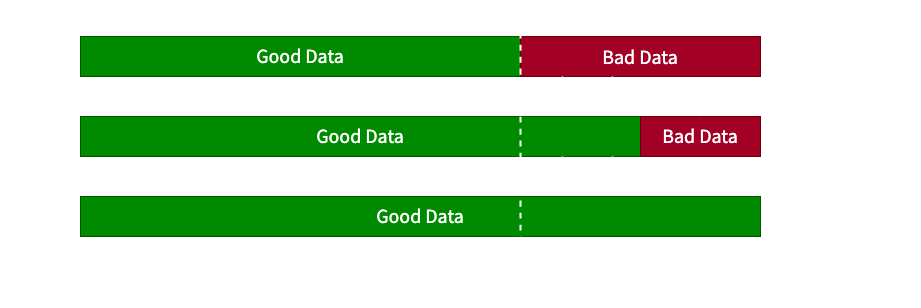

The diagram above was exported from draw.io. Its source (the exported page's mxGraphModel, read from the mxfile embedded in the PNG):
<mxGraphModel dx="1234" dy="767" grid="1" gridSize="10" guides="1" tooltips="1" connect="1" arrows="1" fold="1" page="1" pageScale="1" pageWidth="827" pageHeight="1169" math="0" shadow="0">
  <root>
    <mxCell id="0" />
    <mxCell id="1" parent="0" />
    <mxCell id="2qddzya065VJWU2IW7Vg-1" value="&lt;font data-font-src=&quot;https://fonts.googleapis.com/css?family=Source+Sans+Pro&quot; face=&quot;Source Sans Pro&quot;&gt;Good Data&lt;/font&gt;" style="rounded=0;whiteSpace=wrap;html=1;hachureGap=4;fontFamily=Architects Daughter;fontSource=https%3A%2F%2Ffonts.googleapis.com%2Fcss%3Ffamily%3DArchitects%2BDaughter;fontSize=20;fillColor=#008a00;strokeColor=#005700;fontColor=#FFFFFF;" parent="1" vertex="1">
      <mxGeometry x="80" y="240" width="440" height="40" as="geometry" />
    </mxCell>
    <mxCell id="2qddzya065VJWU2IW7Vg-2" value="&lt;font&gt;Bad Data&lt;/font&gt;" style="rounded=0;whiteSpace=wrap;html=1;hachureGap=4;fontFamily=Source Sans Pro;fontSource=https%3A%2F%2Ffonts.googleapis.com%2Fcss%3Ffamily%3DSource%2BSans%2BPro;fontSize=20;fillColor=#a20025;fontColor=#FFFFFF;strokeColor=#6F0000;" parent="1" vertex="1">
      <mxGeometry x="520" y="240" width="240" height="40" as="geometry" />
    </mxCell>
    <mxCell id="2qddzya065VJWU2IW7Vg-3" value="&lt;span style=&quot;font-family: &amp;quot;Source Sans Pro&amp;quot;;&quot;&gt;Good Data&lt;/span&gt;" style="rounded=0;whiteSpace=wrap;html=1;hachureGap=4;fontFamily=Architects Daughter;fontSource=https%3A%2F%2Ffonts.googleapis.com%2Fcss%3Ffamily%3DArchitects%2BDaughter;fontSize=20;fillColor=#008a00;strokeColor=#005700;fontColor=#FFFFFF;" parent="1" vertex="1">
      <mxGeometry x="80" y="320" width="560" height="40" as="geometry" />
    </mxCell>
    <mxCell id="2qddzya065VJWU2IW7Vg-4" value="&lt;span style=&quot;font-family: &amp;quot;Source Sans Pro&amp;quot;;&quot;&gt;Bad Data&lt;/span&gt;" style="rounded=0;whiteSpace=wrap;html=1;hachureGap=4;fontFamily=Architects Daughter;fontSource=https%3A%2F%2Ffonts.googleapis.com%2Fcss%3Ffamily%3DArchitects%2BDaughter;fontSize=20;fillColor=#a20025;fontColor=#FFFFFF;strokeColor=#6F0000;" parent="1" vertex="1">
      <mxGeometry x="640" y="320" width="120" height="40" as="geometry" />
    </mxCell>
    <mxCell id="2qddzya065VJWU2IW7Vg-5" value="&lt;span style=&quot;font-family: &amp;quot;Source Sans Pro&amp;quot;;&quot;&gt;Good Data&lt;/span&gt;" style="rounded=0;whiteSpace=wrap;html=1;hachureGap=4;fontFamily=Architects Daughter;fontSource=https%3A%2F%2Ffonts.googleapis.com%2Fcss%3Ffamily%3DArchitects%2BDaughter;fontSize=20;fillColor=#008a00;strokeColor=#005700;fontColor=#FFFFFF;" parent="1" vertex="1">
      <mxGeometry x="80" y="400" width="680" height="40" as="geometry" />
    </mxCell>
    <mxCell id="2qddzya065VJWU2IW7Vg-6" value="0 re-runs" style="text;html=1;strokeColor=none;fillColor=none;align=center;verticalAlign=middle;whiteSpace=wrap;rounded=0;hachureGap=4;fontFamily=Source Sans Pro;fontSource=https%3A%2F%2Ffonts.googleapis.com%2Fcss%3Ffamily%3DSource%2BSans%2BPro;fontSize=20;fontStyle=2;fontColor=#FFFFFF;" parent="1" vertex="1">
      <mxGeometry y="245" width="80" height="30" as="geometry" />
    </mxCell>
    <mxCell id="2qddzya065VJWU2IW7Vg-7" value="After 1 re-run" style="text;html=1;strokeColor=none;fillColor=none;align=center;verticalAlign=middle;whiteSpace=wrap;rounded=0;hachureGap=4;fontFamily=Source Sans Pro;fontSource=https%3A%2F%2Ffonts.googleapis.com%2Fcss%3Ffamily%3DSource%2BSans%2BPro;fontSize=20;fontStyle=2;fontColor=#FFFFFF;" parent="1" vertex="1">
      <mxGeometry y="325" width="80" height="30" as="geometry" />
    </mxCell>
    <mxCell id="2qddzya065VJWU2IW7Vg-8" value="After 2 re-runs" style="text;html=1;strokeColor=none;fillColor=none;align=center;verticalAlign=middle;whiteSpace=wrap;rounded=0;hachureGap=4;fontFamily=Source Sans Pro;fontSource=https%3A%2F%2Ffonts.googleapis.com%2Fcss%3Ffamily%3DSource%2BSans%2BPro;fontSize=20;fontStyle=2;fontColor=#FFFFFF;" parent="1" vertex="1">
      <mxGeometry y="405" width="80" height="30" as="geometry" />
    </mxCell>
    <mxCell id="2qddzya065VJWU2IW7Vg-9" value="Model record dates" style="text;html=1;strokeColor=none;fillColor=none;align=center;verticalAlign=middle;whiteSpace=wrap;rounded=0;hachureGap=4;fontFamily=Source Sans Pro;fontSource=https%3A%2F%2Ffonts.googleapis.com%2Fcss%3Ffamily%3DSource%2BSans%2BPro;fontSize=20;fontColor=#FFFFFF;" parent="1" vertex="1">
      <mxGeometry x="190" y="460" width="310" height="30" as="geometry" />
    </mxCell>
    <mxCell id="2qddzya065VJWU2IW7Vg-11" value="&lt;font style=&quot;font-size: 16px;&quot;&gt;May contain data calculated based on previous bad data&lt;/font&gt;" style="text;html=1;strokeColor=none;fillColor=none;align=center;verticalAlign=middle;whiteSpace=wrap;rounded=0;hachureGap=4;fontFamily=Source Sans Pro;fontSource=https%3A%2F%2Ffonts.googleapis.com%2Fcss%3Ffamily%3DSource%2BSans%2BPro;fontSize=20;fontColor=#FFFFFF;fontStyle=2" parent="1" vertex="1">
      <mxGeometry x="760" y="310" width="160" height="60" as="geometry" />
    </mxCell>
    <mxCell id="2qddzya065VJWU2IW7Vg-13" value="" style="endArrow=classic;startArrow=none;html=1;rounded=0;hachureGap=4;fontFamily=Source Sans Pro;fontSource=https%3A%2F%2Ffonts.googleapis.com%2Fcss%3Ffamily%3DSource%2BSans%2BPro;fontSize=16;fontColor=#FFFFFF;startSize=14;endSize=14;sourcePerimeterSpacing=8;targetPerimeterSpacing=8;curved=1;startFill=0;strokeWidth=2;strokeColor=#FFFFFF;" parent="1" edge="1">
      <mxGeometry width="50" height="50" relative="1" as="geometry">
        <mxPoint x="80" y="460" as="sourcePoint" />
        <mxPoint x="760" y="460" as="targetPoint" />
      </mxGeometry>
    </mxCell>
    <mxCell id="2qddzya065VJWU2IW7Vg-14" style="edgeStyle=orthogonalEdgeStyle;curved=1;rounded=0;hachureGap=4;orthogonalLoop=1;jettySize=auto;html=1;entryX=0.918;entryY=-0.025;entryDx=0;entryDy=0;fontFamily=Source Sans Pro;fontSource=https%3A%2F%2Ffonts.googleapis.com%2Fcss%3Ffamily%3DSource%2BSans%2BPro;fontSize=16;fontColor=#FFFFFF;endArrow=classic;startSize=14;endSize=14;sourcePerimeterSpacing=8;targetPerimeterSpacing=8;dashed=1;endFill=1;entryPerimeter=0;exitX=0.1;exitY=0.5;exitDx=0;exitDy=0;exitPerimeter=0;strokeWidth=2;strokeColor=#FFFFFF;" parent="1" source="2qddzya065VJWU2IW7Vg-18" target="2qddzya065VJWU2IW7Vg-5" edge="1">
      <mxGeometry relative="1" as="geometry">
        <mxPoint x="530" y="370" as="sourcePoint" />
        <mxPoint x="710" y="330" as="targetPoint" />
        <Array as="points">
          <mxPoint x="704" y="378" />
        </Array>
      </mxGeometry>
    </mxCell>
    <mxCell id="2qddzya065VJWU2IW7Vg-17" style="edgeStyle=orthogonalEdgeStyle;curved=1;rounded=0;orthogonalLoop=1;jettySize=auto;html=1;exitX=0.1;exitY=0.5;exitDx=0;exitDy=0;exitPerimeter=0;entryX=0.5;entryY=0;entryDx=0;entryDy=0;fontFamily=Source Sans Pro;fontSource=https%3A%2F%2Ffonts.googleapis.com%2Fcss%3Ffamily%3DSource%2BSans%2BPro;fontSize=12;endArrow=classic;startSize=14;endSize=14;dashed=1;endFill=1;strokeWidth=2;fontColor=#FFFFFF;strokeColor=#FFFFFF;" parent="1" source="2qddzya065VJWU2IW7Vg-15" target="2qddzya065VJWU2IW7Vg-4" edge="1">
      <mxGeometry relative="1" as="geometry">
        <Array as="points">
          <mxPoint x="700" y="298" />
        </Array>
      </mxGeometry>
    </mxCell>
    <mxCell id="2qddzya065VJWU2IW7Vg-15" value="" style="shape=curlyBracket;whiteSpace=wrap;html=1;rounded=1;flipH=1;fontFamily=Source Sans Pro;fontSource=https%3A%2F%2Ffonts.googleapis.com%2Fcss%3Ffamily%3DSource%2BSans%2BPro;fontSize=16;rotation=90;strokeWidth=2;fontColor=#FFFFFF;strokeColor=#FFFFFF;" parent="1" vertex="1">
      <mxGeometry x="577" y="265" width="20" height="50" as="geometry" />
    </mxCell>
    <mxCell id="2qddzya065VJWU2IW7Vg-18" value="" style="shape=curlyBracket;whiteSpace=wrap;html=1;rounded=1;flipH=1;fontFamily=Source Sans Pro;fontSource=https%3A%2F%2Ffonts.googleapis.com%2Fcss%3Ffamily%3DSource%2BSans%2BPro;fontSize=16;rotation=90;strokeWidth=2;fontColor=#FFFFFF;strokeColor=#FFFFFF;" parent="1" vertex="1">
      <mxGeometry x="577" y="345" width="20" height="50" as="geometry" />
    </mxCell>
    <mxCell id="2qddzya065VJWU2IW7Vg-19" value="" style="endArrow=none;dashed=1;html=1;rounded=0;fontFamily=Source Sans Pro;fontSource=https%3A%2F%2Ffonts.googleapis.com%2Fcss%3Ffamily%3DSource%2BSans%2BPro;fontSize=12;startSize=14;endSize=14;curved=1;strokeWidth=2;fontColor=#FFFFFF;strokeColor=#FFFFFF;" parent="1" edge="1">
      <mxGeometry width="50" height="50" relative="1" as="geometry">
        <mxPoint x="520" y="470" as="sourcePoint" />
        <mxPoint x="520" y="210" as="targetPoint" />
      </mxGeometry>
    </mxCell>
    <mxCell id="2qddzya065VJWU2IW7Vg-20" value="&lt;i&gt;Custom set manifest date&lt;/i&gt;" style="text;html=1;strokeColor=none;fillColor=none;align=center;verticalAlign=middle;whiteSpace=wrap;rounded=0;fontFamily=Source Sans Pro;fontSource=https%3A%2F%2Ffonts.googleapis.com%2Fcss%3Ffamily%3DSource%2BSans%2BPro;fontSize=16;fontColor=#FFFFFF;" parent="1" vertex="1">
      <mxGeometry x="475" y="480" width="100" height="25" as="geometry" />
    </mxCell>
    <mxCell id="rE2ZN0iAVOb4NPRssIqT-2" value="" style="endArrow=classic;startArrow=classic;html=1;rounded=0;strokeWidth=2;fontColor=#FFFFFF;strokeColor=#FFFFFF;" parent="1" edge="1">
      <mxGeometry width="50" height="50" relative="1" as="geometry">
        <mxPoint x="520" y="230" as="sourcePoint" />
        <mxPoint x="640" y="230" as="targetPoint" />
      </mxGeometry>
    </mxCell>
    <mxCell id="rE2ZN0iAVOb4NPRssIqT-3" value="&lt;code&gt;snowplow__backfill_limit_days&lt;/code&gt;" style="edgeLabel;html=1;align=center;verticalAlign=middle;resizable=0;points=[];labelBackgroundColor=none;fontColor=#FFFFFF;" parent="rE2ZN0iAVOb4NPRssIqT-2" vertex="1" connectable="0">
      <mxGeometry x="-0.2833" relative="1" as="geometry">
        <mxPoint x="24" y="-20" as="offset" />
      </mxGeometry>
    </mxCell>
  </root>
</mxGraphModel>